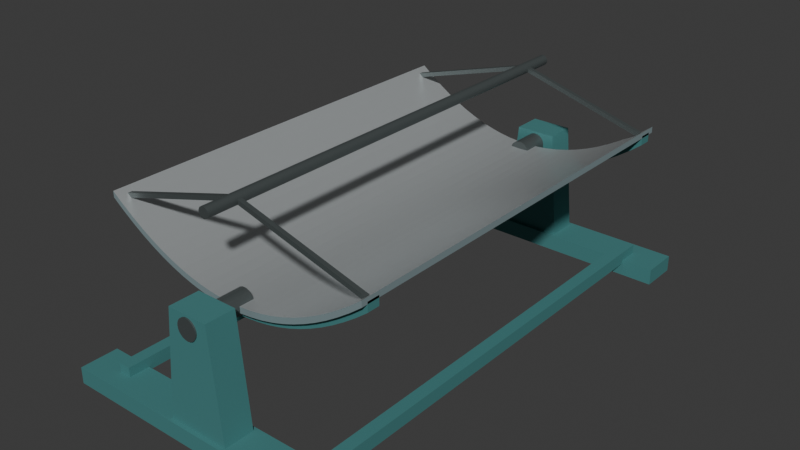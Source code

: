 # Source: source.blend  (saved by Blender 4.3.34; exported with 4.5.12 LTS)
import bpy
from mathutils import Matrix  # noqa: F401  (used for matrix-valued properties, if any)

bpy.ops.wm.read_factory_settings(use_empty=True)
scene = bpy.context.scene
scene.name = 'Scene'

# ---- collections
col_collection = bpy.data.collections.new('Collection'); scene.collection.children.link(col_collection)

# ---- materials (node trees are filled in below, after node groups)
mat_wholeinnertrough_mattesilver = bpy.data.materials.new('WholeInnerTrough_MatteSilver')
mat_wholeinnertrough_mattesilver.diffuse_color = (0.66, 0.7, 0.71, 1.0)
mat_wholeoutertrough_slatemetal = bpy.data.materials.new('WholeOuterTrough_SlateMetal')
mat_wholeoutertrough_slatemetal.diffuse_color = (0.29, 0.38, 0.4, 1.0)
mat_wholestandandribs_mutedteal = bpy.data.materials.new('WholeStandAndRibs_MutedTeal')
mat_wholestandandribs_mutedteal.diffuse_color = (0.07, 0.24, 0.24, 1.0)
mat_wholereceiverandstruts_darkalloy = bpy.data.materials.new('WholeReceiverAndStruts_DarkAlloy')
mat_wholereceiverandstruts_darkalloy.diffuse_color = (0.11, 0.13, 0.13, 1.0)

# ---- material node trees
mat_wholeinnertrough_mattesilver.use_nodes = True; mat_wholeinnertrough_mattesilver.node_tree.nodes.clear()
_N = mat_wholeinnertrough_mattesilver.node_tree.nodes; _L = mat_wholeinnertrough_mattesilver.node_tree.links
n0 = _N.new('ShaderNodeBsdfPrincipled'); n0.name = 'Principled BSDF'; n0.location = (10, 300)
n0.inputs[0].default_value = (0.66, 0.7, 0.71, 1.0)
n0.inputs[1].default_value = 0.62
n0.inputs[2].default_value = 0.36
n1 = _N.new('ShaderNodeOutputMaterial'); n1.name = 'Material Output'; n1.location = (300, 300)
_L.new(n0.outputs[0], n1.inputs[0])
n1.is_active_output = True
mat_wholeoutertrough_slatemetal.use_nodes = True; mat_wholeoutertrough_slatemetal.node_tree.nodes.clear()
_N = mat_wholeoutertrough_slatemetal.node_tree.nodes; _L = mat_wholeoutertrough_slatemetal.node_tree.links
n0 = _N.new('ShaderNodeBsdfPrincipled'); n0.name = 'Principled BSDF'; n0.location = (10, 300)
n0.inputs[0].default_value = (0.29, 0.38, 0.4, 1.0)
n0.inputs[1].default_value = 0.34
n0.inputs[2].default_value = 0.55
n1 = _N.new('ShaderNodeOutputMaterial'); n1.name = 'Material Output'; n1.location = (300, 300)
_L.new(n0.outputs[0], n1.inputs[0])
n1.is_active_output = True
mat_wholestandandribs_mutedteal.use_nodes = True; mat_wholestandandribs_mutedteal.node_tree.nodes.clear()
_N = mat_wholestandandribs_mutedteal.node_tree.nodes; _L = mat_wholestandandribs_mutedteal.node_tree.links
n0 = _N.new('ShaderNodeBsdfPrincipled'); n0.name = 'Principled BSDF'; n0.location = (10, 300)
n0.inputs[0].default_value = (0.07, 0.24, 0.24, 1.0)
n0.inputs[1].default_value = 0.15
n0.inputs[2].default_value = 0.68
n1 = _N.new('ShaderNodeOutputMaterial'); n1.name = 'Material Output'; n1.location = (300, 300)
_L.new(n0.outputs[0], n1.inputs[0])
n1.is_active_output = True
mat_wholereceiverandstruts_darkalloy.use_nodes = True; mat_wholereceiverandstruts_darkalloy.node_tree.nodes.clear()
_N = mat_wholereceiverandstruts_darkalloy.node_tree.nodes; _L = mat_wholereceiverandstruts_darkalloy.node_tree.links
n0 = _N.new('ShaderNodeBsdfPrincipled'); n0.name = 'Principled BSDF'; n0.location = (10, 300)
n0.inputs[0].default_value = (0.11, 0.13, 0.13, 1.0)
n0.inputs[1].default_value = 0.5
n0.inputs[2].default_value = 0.44
n1 = _N.new('ShaderNodeOutputMaterial'); n1.name = 'Material Output'; n1.location = (300, 300)
_L.new(n0.outputs[0], n1.inputs[0])
n1.is_active_output = True

# ---- world
world_world = bpy.data.worlds.new('World'); scene.world = world_world
world_world.use_nodes = True; world_world.node_tree.nodes.clear()
_N = world_world.node_tree.nodes; _L = world_world.node_tree.links
n0 = _N.new('ShaderNodeOutputWorld'); n0.name = 'World Output'; n0.location = (300, 300)
n1 = _N.new('ShaderNodeBackground'); n1.name = 'Background'; n1.location = (10, 300)
n1.inputs[0].default_value = (0.05088, 0.05088, 0.05088, 1.0)
_L.new(n1.outputs[0], n0.inputs[0])
n0.is_active_output = True
world_world.color = (0.05088, 0.05088, 0.05088)
world_world.sun_shadow_jitter_overblur = 0.0

# ---- meshes
me_wholesinglecurvatureopenreflectortrough = bpy.data.meshes.new('WholeSingleCurvatureOpenReflectorTrough')
me_wholesinglecurvatureopenreflectortrough.from_pydata([(-1.0, -1.5, 1.25), (-0.9167, -1.5, 1.186), (-0.9167, -1.5, 1.143), (-1.0, -1.5, 1.207), (-0.8333, -1.5, 1.128), (-0.8333, -1.5, 1.085), (-0.75, -1.5, 1.075), (-0.75, -1.5, 1.032), (-0.6667, -1.5, 1.028), (-0.6667, -1.5, 0.9848), (-0.5833, -1.5, 0.9861), (-0.5833, -1.5, 0.9431), (-0.5, -1.5, 0.95), (-0.5, -1.5, 0.907), (-0.4167, -1.5, 0.9194), (-0.4167, -1.5, 0.8764), (-0.3333, -1.5, 0.8944), (-0.3333, -1.5, 0.8514), (-0.25, -1.5, 0.875), (-0.25, -1.5, 0.832), (-0.1667, -1.5, 0.8611), (-0.1667, -1.5, 0.8181), (-0.08333, -1.5, 0.8528), (-0.08333, -1.5, 0.8098), (0.0, -1.5, 0.85), (0.0, -1.5, 0.807), (0.08333, -1.5, 0.8528), (0.08333, -1.5, 0.8098), (0.1667, -1.5, 0.8611), (0.1667, -1.5, 0.8181), (0.25, -1.5, 0.875), (0.25, -1.5, 0.832), (0.3333, -1.5, 0.8944), (0.3333, -1.5, 0.8514), (0.4167, -1.5, 0.9194), (0.4167, -1.5, 0.8764), (0.5, -1.5, 0.95), (0.5, -1.5, 0.907), (0.5833, -1.5, 0.9861), (0.5833, -1.5, 0.9431), (0.6667, -1.5, 1.028), (0.6667, -1.5, 0.9848), (0.75, -1.5, 1.075), (0.75, -1.5, 1.032), (0.8333, -1.5, 1.128), (0.8333, -1.5, 1.085), (0.9167, -1.5, 1.186), (0.9167, -1.5, 1.143), (1.0, -1.5, 1.25), (1.0, -1.5, 1.207), (-1.0, 1.5, 1.25), (-0.9167, 1.5, 1.186), (-0.9167, 1.5, 1.143), (-1.0, 1.5, 1.207), (-0.8333, 1.5, 1.128), (-0.8333, 1.5, 1.085), (-0.75, 1.5, 1.075), (-0.75, 1.5, 1.032), (-0.6667, 1.5, 1.028), (-0.6667, 1.5, 0.9848), (-0.5833, 1.5, 0.9861), (-0.5833, 1.5, 0.9431), (-0.5, 1.5, 0.95), (-0.5, 1.5, 0.907), (-0.4167, 1.5, 0.9194), (-0.4167, 1.5, 0.8764), (-0.3333, 1.5, 0.8944), (-0.3333, 1.5, 0.8514), (-0.25, 1.5, 0.875), (-0.25, 1.5, 0.832), (-0.1667, 1.5, 0.8611), (-0.1667, 1.5, 0.8181), (-0.08333, 1.5, 0.8528), (-0.08333, 1.5, 0.8098), (0.0, 1.5, 0.85), (0.0, 1.5, 0.807), (0.08333, 1.5, 0.8528), (0.08333, 1.5, 0.8098), (0.1667, 1.5, 0.8611), (0.1667, 1.5, 0.8181), (0.25, 1.5, 0.875), (0.25, 1.5, 0.832), (0.3333, 1.5, 0.8944), (0.3333, 1.5, 0.8514), (0.4167, 1.5, 0.9194), (0.4167, 1.5, 0.8764), (0.5, 1.5, 0.95), (0.5, 1.5, 0.907), (0.5833, 1.5, 0.9861), (0.5833, 1.5, 0.9431), (0.6667, 1.5, 1.028), (0.6667, 1.5, 0.9848), (0.75, 1.5, 1.075), (0.75, 1.5, 1.032), (0.8333, 1.5, 1.128), (0.8333, 1.5, 1.085), (0.9167, 1.5, 1.186), (0.9167, 1.5, 1.143), (1.0, 1.5, 1.25), (1.0, 1.5, 1.207)], [], [(2, 1, 0), (3, 2, 0), (5, 4, 1), (2, 5, 1), (7, 6, 4), (5, 7, 4), (9, 8, 6), (7, 9, 6), (11, 10, 8), (9, 11, 8), (13, 12, 10), (11, 13, 10), (15, 14, 12), (13, 15, 12), (17, 16, 14), (15, 17, 14), (19, 18, 16), (17, 19, 16), (21, 20, 18), (19, 21, 18), (23, 22, 20), (21, 23, 20), (25, 24, 22), (23, 25, 22), (27, 26, 24), (25, 27, 24), (29, 28, 26), (27, 29, 26), (31, 30, 28), (29, 31, 28), (33, 32, 30), (31, 33, 30), (35, 34, 32), (33, 35, 32), (37, 36, 34), (35, 37, 34), (39, 38, 36), (37, 39, 36), (41, 40, 38), (39, 41, 38), (43, 42, 40), (41, 43, 40), (45, 44, 42), (43, 45, 42), (47, 46, 44), (45, 47, 44), (49, 48, 46), (47, 49, 46), (50, 51, 52), (50, 52, 53), (51, 54, 55), (51, 55, 52), (54, 56, 57), (54, 57, 55), (56, 58, 59), (56, 59, 57), (58, 60, 61), (58, 61, 59), (60, 62, 63), (60, 63, 61), (62, 64, 65), (62, 65, 63), (64, 66, 67), (64, 67, 65), (66, 68, 69), (66, 69, 67), (68, 70, 71), (68, 71, 69), (70, 72, 73), (70, 73, 71), (72, 74, 75), (72, 75, 73), (74, 76, 77), (74, 77, 75), (76, 78, 79), (76, 79, 77), (78, 80, 81), (78, 81, 79), (80, 82, 83), (80, 83, 81), (82, 84, 85), (82, 85, 83), (84, 86, 87), (84, 87, 85), (86, 88, 89), (86, 89, 87), (88, 90, 91), (88, 91, 89), (90, 92, 93), (90, 93, 91), (92, 94, 95), (92, 95, 93), (94, 96, 97), (94, 97, 95), (96, 98, 99), (96, 99, 97), (0, 1, 51), (0, 51, 50), (52, 2, 3), (53, 52, 3), (1, 4, 54), (1, 54, 51), (55, 5, 2), (52, 55, 2), (4, 6, 56), (4, 56, 54), (57, 7, 5), (55, 57, 5), (6, 8, 58), (6, 58, 56), (59, 9, 7), (57, 59, 7), (8, 10, 60), (8, 60, 58), (61, 11, 9), (59, 61, 9), (10, 12, 62), (10, 62, 60), (63, 13, 11), (61, 63, 11), (12, 14, 64), (12, 64, 62), (65, 15, 13), (63, 65, 13), (14, 16, 66), (14, 66, 64), (67, 17, 15), (65, 67, 15), (16, 18, 68), (16, 68, 66), (69, 19, 17), (67, 69, 17), (18, 20, 70), (18, 70, 68), (71, 21, 19), (69, 71, 19), (20, 22, 72), (20, 72, 70), (73, 23, 21), (71, 73, 21), (22, 24, 74), (22, 74, 72), (75, 25, 23), (73, 75, 23), (24, 26, 76), (24, 76, 74), (77, 27, 25), (75, 77, 25), (26, 28, 78), (26, 78, 76), (79, 29, 27), (77, 79, 27), (28, 30, 80), (28, 80, 78), (81, 31, 29), (79, 81, 29), (30, 32, 82), (30, 82, 80), (83, 33, 31), (81, 83, 31), (32, 34, 84), (32, 84, 82), (85, 35, 33), (83, 85, 33), (34, 36, 86), (34, 86, 84), (87, 37, 35), (85, 87, 35), (36, 38, 88), (36, 88, 86), (89, 39, 37), (87, 89, 37), (38, 40, 90), (38, 90, 88), (91, 41, 39), (89, 91, 39), (40, 42, 92), (40, 92, 90), (93, 43, 41), (91, 93, 41), (42, 44, 94), (42, 94, 92), (95, 45, 43), (93, 95, 43), (44, 46, 96), (44, 96, 94), (97, 47, 45), (95, 97, 45), (46, 48, 98), (46, 98, 96), (99, 49, 47), (97, 99, 47), (53, 3, 0), (50, 53, 0), (48, 49, 99), (48, 99, 98)])
me_wholesinglecurvatureopenreflectortrough.polygons.foreach_set('material_index', [1, 1, 1, 1, 1, 1, 1, 1, 1, 1, 1, 1, 1, 1, 1, 1, 1, 1, 1, 1, 1, 1, 1, 1, 1, 1, 1, 1, 1, 1, 1, 1, 1, 1, 1, 1, 1, 1, 1, 1, 1, 1, 1, 1, 1, 1, 1, 1, 1, 1, 1, 1, 1, 1, 1, 1, 1, 1, 1, 1, 1, 1, 1, 1, 1, 1, 1, 1, 1, 1, 1, 1, 1, 1, 1, 1, 1, 1, 1, 1, 1, 1, 1, 1, 1, 1, 1, 1, 1, 1, 1, 1, 1, 1, 1, 1, 0, 0, 1, 1, 0, 0, 1, 1, 0, 0, 1, 1, 0, 0, 1, 1, 0, 0, 1, 1, 0, 0, 1, 1, 0, 0, 1, 1, 0, 0, 1, 1, 0, 0, 1, 1, 0, 0, 1, 1, 0, 0, 1, 1, 0, 0, 1, 1, 0, 0, 1, 1, 0, 0, 1, 1, 0, 0, 1, 1, 0, 0, 1, 1, 0, 0, 1, 1, 0, 0, 1, 1, 0, 0, 1, 1, 0, 0, 1, 1, 0, 0, 1, 1, 0, 0, 1, 1, 0, 0, 1, 1, 0, 0, 1, 1, 1, 1, 1, 1])
me_wholesinglecurvatureopenreflectortrough.materials.append(mat_wholeinnertrough_mattesilver)
me_wholesinglecurvatureopenreflectortrough.materials.append(mat_wholeoutertrough_slatemetal)
me_wholesinglecurvatureopenreflectortrough.materials.append(mat_wholestandandribs_mutedteal)
me_wholesinglecurvatureopenreflectortrough.materials.append(mat_wholereceiverandstruts_darkalloy)
me_wholesinglecurvatureopenreflectortrough.update()
me_nearwholecrossfoot = bpy.data.meshes.new('NearWholeCrossFoot')
me_nearwholecrossfoot.from_pydata([(-1.08, -1.57, 0.0), (-1.08, -1.85, 0.0), (1.08, -1.85, 0.0), (1.08, -1.57, 0.0), (-1.08, -1.57, 0.12), (-1.08, -1.85, 0.12), (1.08, -1.85, 0.12), (1.08, -1.57, 0.12)], [], [(2, 1, 0), (0, 3, 2), (4, 5, 6), (6, 7, 4), (1, 2, 6), (1, 6, 5), (2, 3, 7), (2, 7, 6), (3, 0, 4), (3, 4, 7), (0, 1, 5), (0, 5, 4)])
me_nearwholecrossfoot.polygons.foreach_set('material_index', [2, 2, 2, 2, 2, 2, 2, 2, 2, 2, 2, 2])
me_nearwholecrossfoot.materials.append(mat_wholeinnertrough_mattesilver)
me_nearwholecrossfoot.materials.append(mat_wholeoutertrough_slatemetal)
me_nearwholecrossfoot.materials.append(mat_wholestandandribs_mutedteal)
me_nearwholecrossfoot.materials.append(mat_wholereceiverandstruts_darkalloy)
me_nearwholecrossfoot.update()
me_nearwholetaperedendbearingpost = bpy.data.meshes.new('NearWholeTaperedEndBearingPost')
me_nearwholetaperedendbearingpost.from_pydata([(-0.15, -1.82, 0.92), (-0.23, -1.82, 0.09), (0.23, -1.82, 0.09), (0.15, -1.82, 0.92), (-0.15, -1.6, 0.92), (-0.23, -1.6, 0.09), (0.23, -1.6, 0.09), (0.15, -1.6, 0.92)], [], [(0, 1, 2), (2, 3, 0), (6, 5, 4), (4, 7, 6), (6, 2, 1), (5, 6, 1), (7, 3, 2), (6, 7, 2), (4, 0, 3), (7, 4, 3), (5, 1, 0), (4, 5, 0)])
me_nearwholetaperedendbearingpost.polygons.foreach_set('material_index', [2, 2, 2, 2, 2, 2, 2, 2, 2, 2, 2, 2])
me_nearwholetaperedendbearingpost.materials.append(mat_wholeinnertrough_mattesilver)
me_nearwholetaperedendbearingpost.materials.append(mat_wholeoutertrough_slatemetal)
me_nearwholetaperedendbearingpost.materials.append(mat_wholestandandribs_mutedteal)
me_nearwholetaperedendbearingpost.materials.append(mat_wholereceiverandstruts_darkalloy)
me_nearwholetaperedendbearingpost.update()
me_nearwholefixedendtrunnion = bpy.data.meshes.new('NearWholeFixedEndTrunnion')
me_nearwholefixedendtrunnion.from_pydata([(0.0, -1.39, 0.83), (-0.075, -1.39, 0.83), (-0.07244, -1.39, 0.8106), (-0.06495, -1.39, 0.7925), (-0.05303, -1.39, 0.777), (-0.0375, -1.39, 0.765), (-0.01941, -1.39, 0.7576), (0.0, -1.39, 0.755), (0.01941, -1.39, 0.7576), (0.0375, -1.39, 0.765), (0.05303, -1.39, 0.777), (0.06495, -1.39, 0.7925), (0.07244, -1.39, 0.8106), (0.075, -1.39, 0.83), (0.07244, -1.39, 0.8494), (0.06495, -1.39, 0.8675), (0.05303, -1.39, 0.883), (0.0375, -1.39, 0.895), (0.01941, -1.39, 0.9024), (0.0, -1.39, 0.905), (-0.01941, -1.39, 0.9024), (-0.0375, -1.39, 0.895), (-0.05303, -1.39, 0.883), (-0.06495, -1.39, 0.8675), (-0.07244, -1.39, 0.8494), (-0.07244, -1.83, 0.8106), (-0.075, -1.83, 0.83), (-0.06495, -1.83, 0.7925), (-0.05303, -1.83, 0.777), (-0.0375, -1.83, 0.765), (-0.01941, -1.83, 0.7576), (0.0, -1.83, 0.755), (0.01941, -1.83, 0.7576), (0.0375, -1.83, 0.765), (0.05303, -1.83, 0.777), (0.06495, -1.83, 0.7925), (0.07244, -1.83, 0.8106), (0.075, -1.83, 0.83), (0.07244, -1.83, 0.8494), (0.06495, -1.83, 0.8675), (0.05303, -1.83, 0.883), (0.0375, -1.83, 0.895), (0.01941, -1.83, 0.9024), (0.0, -1.83, 0.905), (-0.01941, -1.83, 0.9024), (-0.0375, -1.83, 0.895), (-0.05303, -1.83, 0.883), (-0.06495, -1.83, 0.8675), (-0.07244, -1.83, 0.8494), (0.0, -1.83, 0.83)], [], [(2, 1, 0), (3, 2, 0), (4, 3, 0), (5, 4, 0), (6, 5, 0), (7, 6, 0), (8, 7, 0), (9, 8, 0), (10, 9, 0), (11, 10, 0), (12, 11, 0), (13, 12, 0), (14, 13, 0), (15, 14, 0), (16, 15, 0), (17, 16, 0), (18, 17, 0), (19, 18, 0), (20, 19, 0), (21, 20, 0), (22, 21, 0), (23, 22, 0), (24, 23, 0), (1, 24, 0), (1, 2, 25), (1, 25, 26), (2, 3, 27), (2, 27, 25), (3, 4, 28), (3, 28, 27), (4, 5, 29), (4, 29, 28), (5, 6, 30), (5, 30, 29), (6, 7, 31), (6, 31, 30), (7, 8, 32), (7, 32, 31), (8, 9, 33), (8, 33, 32), (9, 10, 34), (9, 34, 33), (10, 11, 35), (10, 35, 34), (11, 12, 36), (11, 36, 35), (12, 13, 37), (12, 37, 36), (13, 14, 38), (13, 38, 37), (14, 15, 39), (14, 39, 38), (15, 16, 40), (15, 40, 39), (16, 17, 41), (16, 41, 40), (17, 18, 42), (17, 42, 41), (18, 19, 43), (18, 43, 42), (19, 20, 44), (19, 44, 43), (20, 21, 45), (20, 45, 44), (21, 22, 46), (21, 46, 45), (22, 23, 47), (22, 47, 46), (23, 24, 48), (23, 48, 47), (24, 1, 26), (24, 26, 48), (26, 25, 49), (25, 27, 49), (27, 28, 49), (28, 29, 49), (29, 30, 49), (30, 31, 49), (31, 32, 49), (32, 33, 49), (33, 34, 49), (34, 35, 49), (35, 36, 49), (36, 37, 49), (37, 38, 49), (38, 39, 49), (39, 40, 49), (40, 41, 49), (41, 42, 49), (42, 43, 49), (43, 44, 49), (44, 45, 49), (45, 46, 49), (46, 47, 49), (47, 48, 49), (48, 26, 49)])
me_nearwholefixedendtrunnion.polygons.foreach_set('material_index', [3, 3, 3, 3, 3, 3, 3, 3, 3, 3, 3, 3, 3, 3, 3, 3, 3, 3, 3, 3, 3, 3, 3, 3, 3, 3, 3, 3, 3, 3, 3, 3, 3, 3, 3, 3, 3, 3, 3, 3, 3, 3, 3, 3, 3, 3, 3, 3, 3, 3, 3, 3, 3, 3, 3, 3, 3, 3, 3, 3, 3, 3, 3, 3, 3, 3, 3, 3, 3, 3, 3, 3, 3, 3, 3, 3, 3, 3, 3, 3, 3, 3, 3, 3, 3, 3, 3, 3, 3, 3, 3, 3, 3, 3, 3, 3])
me_nearwholefixedendtrunnion.materials.append(mat_wholeinnertrough_mattesilver)
me_nearwholefixedendtrunnion.materials.append(mat_wholeoutertrough_slatemetal)
me_nearwholefixedendtrunnion.materials.append(mat_wholestandandribs_mutedteal)
me_nearwholefixedendtrunnion.materials.append(mat_wholereceiverandstruts_darkalloy)
me_nearwholefixedendtrunnion.update()
me_nearwholecurvedendreinforcement = bpy.data.meshes.new('NearWholeCurvedEndReinforcement')
me_nearwholecurvedendreinforcement.from_pydata([(-1.0, -1.455, 1.222), (-1.0, -1.455, 1.156), (-0.9167, -1.455, 1.092), (-0.8333, -1.455, 1.034), (-0.75, -1.455, 0.981), (-0.6667, -1.455, 0.9338), (-0.5833, -1.455, 0.8921), (-0.5, -1.455, 0.856), (-0.4167, -1.455, 0.8254), (-0.3333, -1.455, 0.8004), (-0.25, -1.455, 0.781), (-0.1667, -1.455, 0.7671), (-0.08333, -1.455, 0.7588), (0.0, -1.455, 0.756), (0.08333, -1.455, 0.7588), (0.1667, -1.455, 0.7671), (0.25, -1.455, 0.781), (0.3333, -1.455, 0.8004), (0.4167, -1.455, 0.8254), (0.5, -1.455, 0.856), (0.5833, -1.455, 0.8921), (0.6667, -1.455, 0.9338), (0.75, -1.455, 0.981), (0.8333, -1.455, 1.034), (0.9167, -1.455, 1.092), (1.0, -1.455, 1.156), (1.0, -1.455, 1.222), (0.9167, -1.455, 1.158), (0.8333, -1.455, 1.1), (0.75, -1.455, 1.047), (0.6667, -1.455, 0.9998), (0.5833, -1.455, 0.9581), (0.5, -1.455, 0.922), (0.4167, -1.455, 0.8914), (0.3333, -1.455, 0.8664), (0.25, -1.455, 0.847), (0.1667, -1.455, 0.8331), (0.08333, -1.455, 0.8248), (0.0, -1.455, 0.822), (-0.08333, -1.455, 0.8248), (-0.1667, -1.455, 0.8331), (-0.25, -1.455, 0.847), (-0.3333, -1.455, 0.8664), (-0.4167, -1.455, 0.8914), (-0.5, -1.455, 0.922), (-0.5833, -1.455, 0.9581), (-0.6667, -1.455, 0.9998), (-0.75, -1.455, 1.047), (-0.8333, -1.455, 1.1), (-0.9167, -1.455, 1.158), (-1.0, -1.365, 1.222), (-1.0, -1.365, 1.156), (-0.9167, -1.365, 1.092), (-0.8333, -1.365, 1.034), (-0.75, -1.365, 0.981), (-0.6667, -1.365, 0.9338), (-0.5833, -1.365, 0.8921), (-0.5, -1.365, 0.856), (-0.4167, -1.365, 0.8254), (-0.3333, -1.365, 0.8004), (-0.25, -1.365, 0.781), (-0.1667, -1.365, 0.7671), (-0.08333, -1.365, 0.7588), (0.0, -1.365, 0.756), (0.08333, -1.365, 0.7588), (0.1667, -1.365, 0.7671), (0.25, -1.365, 0.781), (0.3333, -1.365, 0.8004), (0.4167, -1.365, 0.8254), (0.5, -1.365, 0.856), (0.5833, -1.365, 0.8921), (0.6667, -1.365, 0.9338), (0.75, -1.365, 0.981), (0.8333, -1.365, 1.034), (0.9167, -1.365, 1.092), (1.0, -1.365, 1.156), (1.0, -1.365, 1.222), (0.9167, -1.365, 1.158), (0.8333, -1.365, 1.1), (0.75, -1.365, 1.047), (0.6667, -1.365, 0.9998), (0.5833, -1.365, 0.9581), (0.5, -1.365, 0.922), (0.4167, -1.365, 0.8914), (0.3333, -1.365, 0.8664), (0.25, -1.365, 0.847), (0.1667, -1.365, 0.8331), (0.08333, -1.365, 0.8248), (0.0, -1.365, 0.822), (-0.08333, -1.365, 0.8248), (-0.1667, -1.365, 0.8331), (-0.25, -1.365, 0.847), (-0.3333, -1.365, 0.8664), (-0.4167, -1.365, 0.8914), (-0.5, -1.365, 0.922), (-0.5833, -1.365, 0.9581), (-0.6667, -1.365, 0.9998), (-0.75, -1.365, 1.047), (-0.8333, -1.365, 1.1), (-0.9167, -1.365, 1.158)], [], [(0, 1, 2), (0, 2, 3), (0, 3, 4), (0, 4, 5), (0, 5, 6), (6, 7, 8), (6, 8, 9), (6, 9, 10), (6, 10, 11), (6, 11, 12), (6, 12, 13), (6, 13, 14), (6, 14, 15), (15, 16, 17), (15, 17, 18), (15, 18, 19), (15, 19, 20), (15, 20, 21), (15, 21, 22), (15, 22, 23), (15, 23, 24), (24, 25, 26), (24, 26, 27), (24, 27, 28), (24, 28, 29), (24, 29, 30), (24, 30, 31), (15, 24, 31), (15, 31, 32), (15, 32, 33), (15, 33, 34), (15, 34, 35), (15, 35, 36), (15, 36, 37), (15, 37, 38), (15, 38, 39), (15, 39, 40), (6, 15, 40), (6, 40, 41), (6, 41, 42), (6, 42, 43), (6, 43, 44), (6, 44, 45), (6, 45, 46), (6, 46, 47), (6, 47, 48), (6, 48, 49), (6, 49, 0), (52, 51, 50), (53, 52, 50), (54, 53, 50), (55, 54, 50), (56, 55, 50), (58, 57, 56), (59, 58, 56), (60, 59, 56), (61, 60, 56), (62, 61, 56), (63, 62, 56), (64, 63, 56), (65, 64, 56), (67, 66, 65), (68, 67, 65), (69, 68, 65), (70, 69, 65), (71, 70, 65), (72, 71, 65), (73, 72, 65), (74, 73, 65), (76, 75, 74), (77, 76, 74), (78, 77, 74), (79, 78, 74), (80, 79, 74), (81, 80, 74), (81, 74, 65), (82, 81, 65), (83, 82, 65), (84, 83, 65), (85, 84, 65), (86, 85, 65), (87, 86, 65), (88, 87, 65), (89, 88, 65), (90, 89, 65), (90, 65, 56), (91, 90, 56), (92, 91, 56), (93, 92, 56), (94, 93, 56), (95, 94, 56), (96, 95, 56), (97, 96, 56), (98, 97, 56), (99, 98, 56), (50, 99, 56), (0, 49, 99), (0, 99, 50), (49, 48, 98), (49, 98, 99), (48, 47, 97), (48, 97, 98), (47, 46, 96), (47, 96, 97), (46, 45, 95), (46, 95, 96), (45, 44, 94), (45, 94, 95), (44, 43, 93), (44, 93, 94), (43, 42, 92), (43, 92, 93), (42, 41, 91), (42, 91, 92), (41, 40, 90), (41, 90, 91), (40, 39, 89), (40, 89, 90), (39, 38, 88), (39, 88, 89), (38, 37, 87), (38, 87, 88), (37, 36, 86), (37, 86, 87), (36, 35, 85), (36, 85, 86), (35, 34, 84), (35, 84, 85), (34, 33, 83), (34, 83, 84), (33, 32, 82), (33, 82, 83), (32, 31, 81), (32, 81, 82), (31, 30, 80), (31, 80, 81), (30, 29, 79), (30, 79, 80), (29, 28, 78), (29, 78, 79), (28, 27, 77), (28, 77, 78), (27, 26, 76), (27, 76, 77), (26, 25, 75), (26, 75, 76), (25, 24, 74), (25, 74, 75), (24, 23, 73), (24, 73, 74), (23, 22, 72), (23, 72, 73), (22, 21, 71), (22, 71, 72), (21, 20, 70), (21, 70, 71), (20, 19, 69), (20, 69, 70), (19, 18, 68), (19, 68, 69), (18, 17, 67), (18, 67, 68), (17, 16, 66), (17, 66, 67), (16, 15, 65), (16, 65, 66), (15, 14, 64), (15, 64, 65), (14, 13, 63), (14, 63, 64), (13, 12, 62), (13, 62, 63), (12, 11, 61), (12, 61, 62), (11, 10, 60), (11, 60, 61), (10, 9, 59), (10, 59, 60), (9, 8, 58), (9, 58, 59), (8, 7, 57), (8, 57, 58), (7, 6, 56), (7, 56, 57), (6, 5, 55), (6, 55, 56), (5, 4, 54), (5, 54, 55), (4, 3, 53), (4, 53, 54), (3, 2, 52), (3, 52, 53), (2, 1, 51), (2, 51, 52), (1, 0, 50), (1, 50, 51)])
me_nearwholecurvedendreinforcement.polygons.foreach_set('material_index', [2, 2, 2, 2, 2, 2, 2, 2, 2, 2, 2, 2, 2, 2, 2, 2, 2, 2, 2, 2, 2, 2, 2, 2, 2, 2, 2, 2, 2, 2, 2, 2, 2, 2, 2, 2, 2, 2, 2, 2, 2, 2, 2, 2, 2, 2, 2, 2, 2, 2, 2, 2, 2, 2, 2, 2, 2, 2, 2, 2, 2, 2, 2, 2, 2, 2, 2, 2, 2, 2, 2, 2, 2, 2, 2, 2, 2, 2, 2, 2, 2, 2, 2, 2, 2, 2, 2, 2, 2, 2, 2, 2, 2, 2, 2, 2, 2, 2, 2, 2, 2, 2, 2, 2, 2, 2, 2, 2, 2, 2, 2, 2, 2, 2, 2, 2, 2, 2, 2, 2, 2, 2, 2, 2, 2, 2, 2, 2, 2, 2, 2, 2, 2, 2, 2, 2, 2, 2, 2, 2, 2, 2, 2, 2, 2, 2, 2, 2, 2, 2, 2, 2, 2, 2, 2, 2, 2, 2, 2, 2, 2, 2, 2, 2, 2, 2, 2, 2, 2, 2, 2, 2, 2, 2, 2, 2, 2, 2, 2, 2, 2, 2, 2, 2, 2, 2, 2, 2, 2, 2, 2, 2, 2, 2, 2, 2])
me_nearwholecurvedendreinforcement.materials.append(mat_wholeinnertrough_mattesilver)
me_nearwholecurvedendreinforcement.materials.append(mat_wholeoutertrough_slatemetal)
me_nearwholecurvedendreinforcement.materials.append(mat_wholestandandribs_mutedteal)
me_nearwholecurvedendreinforcement.materials.append(mat_wholereceiverandstruts_darkalloy)
me_nearwholecurvedendreinforcement.update()
me_nearleftwholereceiversupport = bpy.data.meshes.new('NearLeftWholeReceiverSupport')
me_nearleftwholereceiversupport.from_pydata([(-0.9594, -1.394, 1.223), (-0.9594, -1.426, 1.223), (-0.9506, -1.426, 1.193), (-0.9506, -1.394, 1.193), (-0.01937, -1.394, 1.49), (-0.01937, -1.426, 1.49), (-0.01063, -1.426, 1.46), (-0.01063, -1.394, 1.46)], [], [(2, 1, 0), (3, 2, 0), (4, 5, 6), (4, 6, 7), (0, 1, 5), (0, 5, 4), (1, 2, 6), (1, 6, 5), (2, 3, 7), (2, 7, 6), (3, 0, 4), (3, 4, 7)])
me_nearleftwholereceiversupport.polygons.foreach_set('material_index', [3, 3, 3, 3, 3, 3, 3, 3, 3, 3, 3, 3])
me_nearleftwholereceiversupport.materials.append(mat_wholeinnertrough_mattesilver)
me_nearleftwholereceiversupport.materials.append(mat_wholeoutertrough_slatemetal)
me_nearleftwholereceiversupport.materials.append(mat_wholestandandribs_mutedteal)
me_nearleftwholereceiversupport.materials.append(mat_wholereceiverandstruts_darkalloy)
me_nearleftwholereceiversupport.update()
me_nearrightwholereceiversupport = bpy.data.meshes.new('NearRightWholeReceiverSupport')
me_nearrightwholereceiversupport.from_pydata([(0.9594, -1.426, 1.223), (0.9594, -1.394, 1.223), (0.9506, -1.394, 1.193), (0.9506, -1.426, 1.193), (0.01937, -1.426, 1.49), (0.01937, -1.394, 1.49), (0.01063, -1.394, 1.46), (0.01063, -1.426, 1.46)], [], [(2, 1, 0), (3, 2, 0), (4, 5, 6), (4, 6, 7), (0, 1, 5), (0, 5, 4), (1, 2, 6), (1, 6, 5), (2, 3, 7), (2, 7, 6), (3, 0, 4), (3, 4, 7)])
me_nearrightwholereceiversupport.polygons.foreach_set('material_index', [3, 3, 3, 3, 3, 3, 3, 3, 3, 3, 3, 3])
me_nearrightwholereceiversupport.materials.append(mat_wholeinnertrough_mattesilver)
me_nearrightwholereceiversupport.materials.append(mat_wholeoutertrough_slatemetal)
me_nearrightwholereceiversupport.materials.append(mat_wholestandandribs_mutedteal)
me_nearrightwholereceiversupport.materials.append(mat_wholereceiverandstruts_darkalloy)
me_nearrightwholereceiversupport.update()
me_farwholecrossfoot = bpy.data.meshes.new('FarWholeCrossFoot')
me_farwholecrossfoot.from_pydata([(-1.08, 1.85, 0.0), (-1.08, 1.57, 0.0), (1.08, 1.57, 0.0), (1.08, 1.85, 0.0), (-1.08, 1.85, 0.12), (-1.08, 1.57, 0.12), (1.08, 1.57, 0.12), (1.08, 1.85, 0.12)], [], [(2, 1, 0), (0, 3, 2), (4, 5, 6), (6, 7, 4), (1, 2, 6), (1, 6, 5), (2, 3, 7), (2, 7, 6), (3, 0, 4), (3, 4, 7), (0, 1, 5), (0, 5, 4)])
me_farwholecrossfoot.polygons.foreach_set('material_index', [2, 2, 2, 2, 2, 2, 2, 2, 2, 2, 2, 2])
me_farwholecrossfoot.materials.append(mat_wholeinnertrough_mattesilver)
me_farwholecrossfoot.materials.append(mat_wholeoutertrough_slatemetal)
me_farwholecrossfoot.materials.append(mat_wholestandandribs_mutedteal)
me_farwholecrossfoot.materials.append(mat_wholereceiverandstruts_darkalloy)
me_farwholecrossfoot.update()
me_farwholetaperedendbearingpost = bpy.data.meshes.new('FarWholeTaperedEndBearingPost')
me_farwholetaperedendbearingpost.from_pydata([(-0.15, 1.6, 0.92), (-0.23, 1.6, 0.09), (0.23, 1.6, 0.09), (0.15, 1.6, 0.92), (-0.15, 1.82, 0.92), (-0.23, 1.82, 0.09), (0.23, 1.82, 0.09), (0.15, 1.82, 0.92)], [], [(0, 1, 2), (2, 3, 0), (6, 5, 4), (4, 7, 6), (6, 2, 1), (5, 6, 1), (7, 3, 2), (6, 7, 2), (4, 0, 3), (7, 4, 3), (5, 1, 0), (4, 5, 0)])
me_farwholetaperedendbearingpost.polygons.foreach_set('material_index', [2, 2, 2, 2, 2, 2, 2, 2, 2, 2, 2, 2])
me_farwholetaperedendbearingpost.materials.append(mat_wholeinnertrough_mattesilver)
me_farwholetaperedendbearingpost.materials.append(mat_wholeoutertrough_slatemetal)
me_farwholetaperedendbearingpost.materials.append(mat_wholestandandribs_mutedteal)
me_farwholetaperedendbearingpost.materials.append(mat_wholereceiverandstruts_darkalloy)
me_farwholetaperedendbearingpost.update()
me_farwholefixedendtrunnion = bpy.data.meshes.new('FarWholeFixedEndTrunnion')
me_farwholefixedendtrunnion.from_pydata([(0.0, 1.39, 0.83), (0.075, 1.39, 0.83), (0.07244, 1.39, 0.8106), (0.06495, 1.39, 0.7925), (0.05303, 1.39, 0.777), (0.0375, 1.39, 0.765), (0.01941, 1.39, 0.7576), (0.0, 1.39, 0.755), (-0.01941, 1.39, 0.7576), (-0.0375, 1.39, 0.765), (-0.05303, 1.39, 0.777), (-0.06495, 1.39, 0.7925), (-0.07244, 1.39, 0.8106), (-0.075, 1.39, 0.83), (-0.07244, 1.39, 0.8494), (-0.06495, 1.39, 0.8675), (-0.05303, 1.39, 0.883), (-0.0375, 1.39, 0.895), (-0.01941, 1.39, 0.9024), (0.0, 1.39, 0.905), (0.01941, 1.39, 0.9024), (0.0375, 1.39, 0.895), (0.05303, 1.39, 0.883), (0.06495, 1.39, 0.8675), (0.07244, 1.39, 0.8494), (0.07244, 1.83, 0.8106), (0.075, 1.83, 0.83), (0.06495, 1.83, 0.7925), (0.05303, 1.83, 0.777), (0.0375, 1.83, 0.765), (0.01941, 1.83, 0.7576), (0.0, 1.83, 0.755), (-0.01941, 1.83, 0.7576), (-0.0375, 1.83, 0.765), (-0.05303, 1.83, 0.777), (-0.06495, 1.83, 0.7925), (-0.07244, 1.83, 0.8106), (-0.075, 1.83, 0.83), (-0.07244, 1.83, 0.8494), (-0.06495, 1.83, 0.8675), (-0.05303, 1.83, 0.883), (-0.0375, 1.83, 0.895), (-0.01941, 1.83, 0.9024), (0.0, 1.83, 0.905), (0.01941, 1.83, 0.9024), (0.0375, 1.83, 0.895), (0.05303, 1.83, 0.883), (0.06495, 1.83, 0.8675), (0.07244, 1.83, 0.8494), (0.0, 1.83, 0.83)], [], [(2, 1, 0), (3, 2, 0), (4, 3, 0), (5, 4, 0), (6, 5, 0), (7, 6, 0), (8, 7, 0), (9, 8, 0), (10, 9, 0), (11, 10, 0), (12, 11, 0), (13, 12, 0), (14, 13, 0), (15, 14, 0), (16, 15, 0), (17, 16, 0), (18, 17, 0), (19, 18, 0), (20, 19, 0), (21, 20, 0), (22, 21, 0), (23, 22, 0), (24, 23, 0), (1, 24, 0), (1, 2, 25), (1, 25, 26), (2, 3, 27), (2, 27, 25), (3, 4, 28), (3, 28, 27), (4, 5, 29), (4, 29, 28), (5, 6, 30), (5, 30, 29), (6, 7, 31), (6, 31, 30), (7, 8, 32), (7, 32, 31), (8, 9, 33), (8, 33, 32), (9, 10, 34), (9, 34, 33), (10, 11, 35), (10, 35, 34), (11, 12, 36), (11, 36, 35), (12, 13, 37), (12, 37, 36), (13, 14, 38), (13, 38, 37), (14, 15, 39), (14, 39, 38), (15, 16, 40), (15, 40, 39), (16, 17, 41), (16, 41, 40), (17, 18, 42), (17, 42, 41), (18, 19, 43), (18, 43, 42), (19, 20, 44), (19, 44, 43), (20, 21, 45), (20, 45, 44), (21, 22, 46), (21, 46, 45), (22, 23, 47), (22, 47, 46), (23, 24, 48), (23, 48, 47), (24, 1, 26), (24, 26, 48), (26, 25, 49), (25, 27, 49), (27, 28, 49), (28, 29, 49), (29, 30, 49), (30, 31, 49), (31, 32, 49), (32, 33, 49), (33, 34, 49), (34, 35, 49), (35, 36, 49), (36, 37, 49), (37, 38, 49), (38, 39, 49), (39, 40, 49), (40, 41, 49), (41, 42, 49), (42, 43, 49), (43, 44, 49), (44, 45, 49), (45, 46, 49), (46, 47, 49), (47, 48, 49), (48, 26, 49)])
me_farwholefixedendtrunnion.polygons.foreach_set('material_index', [3, 3, 3, 3, 3, 3, 3, 3, 3, 3, 3, 3, 3, 3, 3, 3, 3, 3, 3, 3, 3, 3, 3, 3, 3, 3, 3, 3, 3, 3, 3, 3, 3, 3, 3, 3, 3, 3, 3, 3, 3, 3, 3, 3, 3, 3, 3, 3, 3, 3, 3, 3, 3, 3, 3, 3, 3, 3, 3, 3, 3, 3, 3, 3, 3, 3, 3, 3, 3, 3, 3, 3, 3, 3, 3, 3, 3, 3, 3, 3, 3, 3, 3, 3, 3, 3, 3, 3, 3, 3, 3, 3, 3, 3, 3, 3])
me_farwholefixedendtrunnion.materials.append(mat_wholeinnertrough_mattesilver)
me_farwholefixedendtrunnion.materials.append(mat_wholeoutertrough_slatemetal)
me_farwholefixedendtrunnion.materials.append(mat_wholestandandribs_mutedteal)
me_farwholefixedendtrunnion.materials.append(mat_wholereceiverandstruts_darkalloy)
me_farwholefixedendtrunnion.update()
me_farwholecurvedendreinforcement = bpy.data.meshes.new('FarWholeCurvedEndReinforcement')
me_farwholecurvedendreinforcement.from_pydata([(-1.0, 1.365, 1.222), (-1.0, 1.365, 1.156), (-0.9167, 1.365, 1.092), (-0.8333, 1.365, 1.034), (-0.75, 1.365, 0.981), (-0.6667, 1.365, 0.9338), (-0.5833, 1.365, 0.8921), (-0.5, 1.365, 0.856), (-0.4167, 1.365, 0.8254), (-0.3333, 1.365, 0.8004), (-0.25, 1.365, 0.781), (-0.1667, 1.365, 0.7671), (-0.08333, 1.365, 0.7588), (0.0, 1.365, 0.756), (0.08333, 1.365, 0.7588), (0.1667, 1.365, 0.7671), (0.25, 1.365, 0.781), (0.3333, 1.365, 0.8004), (0.4167, 1.365, 0.8254), (0.5, 1.365, 0.856), (0.5833, 1.365, 0.8921), (0.6667, 1.365, 0.9338), (0.75, 1.365, 0.981), (0.8333, 1.365, 1.034), (0.9167, 1.365, 1.092), (1.0, 1.365, 1.156), (1.0, 1.365, 1.222), (0.9167, 1.365, 1.158), (0.8333, 1.365, 1.1), (0.75, 1.365, 1.047), (0.6667, 1.365, 0.9998), (0.5833, 1.365, 0.9581), (0.5, 1.365, 0.922), (0.4167, 1.365, 0.8914), (0.3333, 1.365, 0.8664), (0.25, 1.365, 0.847), (0.1667, 1.365, 0.8331), (0.08333, 1.365, 0.8248), (0.0, 1.365, 0.822), (-0.08333, 1.365, 0.8248), (-0.1667, 1.365, 0.8331), (-0.25, 1.365, 0.847), (-0.3333, 1.365, 0.8664), (-0.4167, 1.365, 0.8914), (-0.5, 1.365, 0.922), (-0.5833, 1.365, 0.9581), (-0.6667, 1.365, 0.9998), (-0.75, 1.365, 1.047), (-0.8333, 1.365, 1.1), (-0.9167, 1.365, 1.158), (-1.0, 1.455, 1.222), (-1.0, 1.455, 1.156), (-0.9167, 1.455, 1.092), (-0.8333, 1.455, 1.034), (-0.75, 1.455, 0.981), (-0.6667, 1.455, 0.9338), (-0.5833, 1.455, 0.8921), (-0.5, 1.455, 0.856), (-0.4167, 1.455, 0.8254), (-0.3333, 1.455, 0.8004), (-0.25, 1.455, 0.781), (-0.1667, 1.455, 0.7671), (-0.08333, 1.455, 0.7588), (0.0, 1.455, 0.756), (0.08333, 1.455, 0.7588), (0.1667, 1.455, 0.7671), (0.25, 1.455, 0.781), (0.3333, 1.455, 0.8004), (0.4167, 1.455, 0.8254), (0.5, 1.455, 0.856), (0.5833, 1.455, 0.8921), (0.6667, 1.455, 0.9338), (0.75, 1.455, 0.981), (0.8333, 1.455, 1.034), (0.9167, 1.455, 1.092), (1.0, 1.455, 1.156), (1.0, 1.455, 1.222), (0.9167, 1.455, 1.158), (0.8333, 1.455, 1.1), (0.75, 1.455, 1.047), (0.6667, 1.455, 0.9998), (0.5833, 1.455, 0.9581), (0.5, 1.455, 0.922), (0.4167, 1.455, 0.8914), (0.3333, 1.455, 0.8664), (0.25, 1.455, 0.847), (0.1667, 1.455, 0.8331), (0.08333, 1.455, 0.8248), (0.0, 1.455, 0.822), (-0.08333, 1.455, 0.8248), (-0.1667, 1.455, 0.8331), (-0.25, 1.455, 0.847), (-0.3333, 1.455, 0.8664), (-0.4167, 1.455, 0.8914), (-0.5, 1.455, 0.922), (-0.5833, 1.455, 0.9581), (-0.6667, 1.455, 0.9998), (-0.75, 1.455, 1.047), (-0.8333, 1.455, 1.1), (-0.9167, 1.455, 1.158)], [], [(0, 1, 2), (0, 2, 3), (0, 3, 4), (0, 4, 5), (0, 5, 6), (6, 7, 8), (6, 8, 9), (6, 9, 10), (6, 10, 11), (6, 11, 12), (6, 12, 13), (6, 13, 14), (6, 14, 15), (15, 16, 17), (15, 17, 18), (15, 18, 19), (15, 19, 20), (15, 20, 21), (15, 21, 22), (15, 22, 23), (15, 23, 24), (24, 25, 26), (24, 26, 27), (24, 27, 28), (24, 28, 29), (24, 29, 30), (24, 30, 31), (15, 24, 31), (15, 31, 32), (15, 32, 33), (15, 33, 34), (15, 34, 35), (15, 35, 36), (15, 36, 37), (15, 37, 38), (15, 38, 39), (15, 39, 40), (6, 15, 40), (6, 40, 41), (6, 41, 42), (6, 42, 43), (6, 43, 44), (6, 44, 45), (6, 45, 46), (6, 46, 47), (6, 47, 48), (6, 48, 49), (6, 49, 0), (52, 51, 50), (53, 52, 50), (54, 53, 50), (55, 54, 50), (56, 55, 50), (58, 57, 56), (59, 58, 56), (60, 59, 56), (61, 60, 56), (62, 61, 56), (63, 62, 56), (64, 63, 56), (65, 64, 56), (67, 66, 65), (68, 67, 65), (69, 68, 65), (70, 69, 65), (71, 70, 65), (72, 71, 65), (73, 72, 65), (74, 73, 65), (76, 75, 74), (77, 76, 74), (78, 77, 74), (79, 78, 74), (80, 79, 74), (81, 80, 74), (81, 74, 65), (82, 81, 65), (83, 82, 65), (84, 83, 65), (85, 84, 65), (86, 85, 65), (87, 86, 65), (88, 87, 65), (89, 88, 65), (90, 89, 65), (90, 65, 56), (91, 90, 56), (92, 91, 56), (93, 92, 56), (94, 93, 56), (95, 94, 56), (96, 95, 56), (97, 96, 56), (98, 97, 56), (99, 98, 56), (50, 99, 56), (0, 49, 99), (0, 99, 50), (49, 48, 98), (49, 98, 99), (48, 47, 97), (48, 97, 98), (47, 46, 96), (47, 96, 97), (46, 45, 95), (46, 95, 96), (45, 44, 94), (45, 94, 95), (44, 43, 93), (44, 93, 94), (43, 42, 92), (43, 92, 93), (42, 41, 91), (42, 91, 92), (41, 40, 90), (41, 90, 91), (40, 39, 89), (40, 89, 90), (39, 38, 88), (39, 88, 89), (38, 37, 87), (38, 87, 88), (37, 36, 86), (37, 86, 87), (36, 35, 85), (36, 85, 86), (35, 34, 84), (35, 84, 85), (34, 33, 83), (34, 83, 84), (33, 32, 82), (33, 82, 83), (32, 31, 81), (32, 81, 82), (31, 30, 80), (31, 80, 81), (30, 29, 79), (30, 79, 80), (29, 28, 78), (29, 78, 79), (28, 27, 77), (28, 77, 78), (27, 26, 76), (27, 76, 77), (26, 25, 75), (26, 75, 76), (25, 24, 74), (25, 74, 75), (24, 23, 73), (24, 73, 74), (23, 22, 72), (23, 72, 73), (22, 21, 71), (22, 71, 72), (21, 20, 70), (21, 70, 71), (20, 19, 69), (20, 69, 70), (19, 18, 68), (19, 68, 69), (18, 17, 67), (18, 67, 68), (17, 16, 66), (17, 66, 67), (16, 15, 65), (16, 65, 66), (15, 14, 64), (15, 64, 65), (14, 13, 63), (14, 63, 64), (13, 12, 62), (13, 62, 63), (12, 11, 61), (12, 61, 62), (11, 10, 60), (11, 60, 61), (10, 9, 59), (10, 59, 60), (9, 8, 58), (9, 58, 59), (8, 7, 57), (8, 57, 58), (7, 6, 56), (7, 56, 57), (6, 5, 55), (6, 55, 56), (5, 4, 54), (5, 54, 55), (4, 3, 53), (4, 53, 54), (3, 2, 52), (3, 52, 53), (2, 1, 51), (2, 51, 52), (1, 0, 50), (1, 50, 51)])
me_farwholecurvedendreinforcement.polygons.foreach_set('material_index', [2, 2, 2, 2, 2, 2, 2, 2, 2, 2, 2, 2, 2, 2, 2, 2, 2, 2, 2, 2, 2, 2, 2, 2, 2, 2, 2, 2, 2, 2, 2, 2, 2, 2, 2, 2, 2, 2, 2, 2, 2, 2, 2, 2, 2, 2, 2, 2, 2, 2, 2, 2, 2, 2, 2, 2, 2, 2, 2, 2, 2, 2, 2, 2, 2, 2, 2, 2, 2, 2, 2, 2, 2, 2, 2, 2, 2, 2, 2, 2, 2, 2, 2, 2, 2, 2, 2, 2, 2, 2, 2, 2, 2, 2, 2, 2, 2, 2, 2, 2, 2, 2, 2, 2, 2, 2, 2, 2, 2, 2, 2, 2, 2, 2, 2, 2, 2, 2, 2, 2, 2, 2, 2, 2, 2, 2, 2, 2, 2, 2, 2, 2, 2, 2, 2, 2, 2, 2, 2, 2, 2, 2, 2, 2, 2, 2, 2, 2, 2, 2, 2, 2, 2, 2, 2, 2, 2, 2, 2, 2, 2, 2, 2, 2, 2, 2, 2, 2, 2, 2, 2, 2, 2, 2, 2, 2, 2, 2, 2, 2, 2, 2, 2, 2, 2, 2, 2, 2, 2, 2, 2, 2, 2, 2, 2, 2])
me_farwholecurvedendreinforcement.materials.append(mat_wholeinnertrough_mattesilver)
me_farwholecurvedendreinforcement.materials.append(mat_wholeoutertrough_slatemetal)
me_farwholecurvedendreinforcement.materials.append(mat_wholestandandribs_mutedteal)
me_farwholecurvedendreinforcement.materials.append(mat_wholereceiverandstruts_darkalloy)
me_farwholecurvedendreinforcement.update()
me_farleftwholereceiversupport = bpy.data.meshes.new('FarLeftWholeReceiverSupport')
me_farleftwholereceiversupport.from_pydata([(-0.9594, 1.426, 1.223), (-0.9594, 1.394, 1.223), (-0.9506, 1.394, 1.193), (-0.9506, 1.426, 1.193), (-0.01937, 1.426, 1.49), (-0.01937, 1.394, 1.49), (-0.01063, 1.394, 1.46), (-0.01063, 1.426, 1.46)], [], [(2, 1, 0), (3, 2, 0), (4, 5, 6), (4, 6, 7), (0, 1, 5), (0, 5, 4), (1, 2, 6), (1, 6, 5), (2, 3, 7), (2, 7, 6), (3, 0, 4), (3, 4, 7)])
me_farleftwholereceiversupport.polygons.foreach_set('material_index', [3, 3, 3, 3, 3, 3, 3, 3, 3, 3, 3, 3])
me_farleftwholereceiversupport.materials.append(mat_wholeinnertrough_mattesilver)
me_farleftwholereceiversupport.materials.append(mat_wholeoutertrough_slatemetal)
me_farleftwholereceiversupport.materials.append(mat_wholestandandribs_mutedteal)
me_farleftwholereceiversupport.materials.append(mat_wholereceiverandstruts_darkalloy)
me_farleftwholereceiversupport.update()
me_farrightwholereceiversupport = bpy.data.meshes.new('FarRightWholeReceiverSupport')
me_farrightwholereceiversupport.from_pydata([(0.9594, 1.394, 1.223), (0.9594, 1.426, 1.223), (0.9506, 1.426, 1.193), (0.9506, 1.394, 1.193), (0.01937, 1.394, 1.49), (0.01937, 1.426, 1.49), (0.01063, 1.426, 1.46), (0.01063, 1.394, 1.46)], [], [(2, 1, 0), (3, 2, 0), (4, 5, 6), (4, 6, 7), (0, 1, 5), (0, 5, 4), (1, 2, 6), (1, 6, 5), (2, 3, 7), (2, 7, 6), (3, 0, 4), (3, 4, 7)])
me_farrightwholereceiversupport.polygons.foreach_set('material_index', [3, 3, 3, 3, 3, 3, 3, 3, 3, 3, 3, 3])
me_farrightwholereceiversupport.materials.append(mat_wholeinnertrough_mattesilver)
me_farrightwholereceiversupport.materials.append(mat_wholeoutertrough_slatemetal)
me_farrightwholereceiversupport.materials.append(mat_wholestandandribs_mutedteal)
me_farrightwholereceiversupport.materials.append(mat_wholereceiverandstruts_darkalloy)
me_farrightwholereceiversupport.update()
me_wholelongitudinalreceiverstyletube = bpy.data.meshes.new('WholeLongitudinalReceiverStyleTube')
me_wholelongitudinalreceiverstyletube.from_pydata([(0.0, -1.64, 1.475), (0.038, -1.64, 1.475), (0.03671, -1.64, 1.485), (0.03291, -1.64, 1.494), (0.02687, -1.64, 1.502), (0.019, -1.64, 1.508), (0.009835, -1.64, 1.512), (0.0, -1.64, 1.513), (-0.009835, -1.64, 1.512), (-0.019, -1.64, 1.508), (-0.02687, -1.64, 1.502), (-0.03291, -1.64, 1.494), (-0.03671, -1.64, 1.485), (-0.038, -1.64, 1.475), (-0.03671, -1.64, 1.465), (-0.03291, -1.64, 1.456), (-0.02687, -1.64, 1.448), (-0.019, -1.64, 1.442), (-0.009835, -1.64, 1.438), (0.0, -1.64, 1.437), (0.009835, -1.64, 1.438), (0.019, -1.64, 1.442), (0.02687, -1.64, 1.448), (0.03291, -1.64, 1.456), (0.03671, -1.64, 1.465), (0.03671, 1.64, 1.485), (0.038, 1.64, 1.475), (0.03291, 1.64, 1.494), (0.02687, 1.64, 1.502), (0.019, 1.64, 1.508), (0.009835, 1.64, 1.512), (0.0, 1.64, 1.513), (-0.009835, 1.64, 1.512), (-0.019, 1.64, 1.508), (-0.02687, 1.64, 1.502), (-0.03291, 1.64, 1.494), (-0.03671, 1.64, 1.485), (-0.038, 1.64, 1.475), (-0.03671, 1.64, 1.465), (-0.03291, 1.64, 1.456), (-0.02687, 1.64, 1.448), (-0.019, 1.64, 1.442), (-0.009835, 1.64, 1.438), (0.0, 1.64, 1.437), (0.009835, 1.64, 1.438), (0.019, 1.64, 1.442), (0.02687, 1.64, 1.448), (0.03291, 1.64, 1.456), (0.03671, 1.64, 1.465), (0.0, 1.64, 1.475)], [], [(0, 1, 2), (0, 2, 3), (0, 3, 4), (0, 4, 5), (0, 5, 6), (0, 6, 7), (0, 7, 8), (0, 8, 9), (0, 9, 10), (0, 10, 11), (0, 11, 12), (0, 12, 13), (0, 13, 14), (0, 14, 15), (0, 15, 16), (0, 16, 17), (0, 17, 18), (0, 18, 19), (0, 19, 20), (0, 20, 21), (0, 21, 22), (0, 22, 23), (0, 23, 24), (0, 24, 1), (25, 2, 1), (26, 25, 1), (27, 3, 2), (25, 27, 2), (28, 4, 3), (27, 28, 3), (29, 5, 4), (28, 29, 4), (30, 6, 5), (29, 30, 5), (31, 7, 6), (30, 31, 6), (32, 8, 7), (31, 32, 7), (33, 9, 8), (32, 33, 8), (34, 10, 9), (33, 34, 9), (35, 11, 10), (34, 35, 10), (36, 12, 11), (35, 36, 11), (37, 13, 12), (36, 37, 12), (38, 14, 13), (37, 38, 13), (39, 15, 14), (38, 39, 14), (40, 16, 15), (39, 40, 15), (41, 17, 16), (40, 41, 16), (42, 18, 17), (41, 42, 17), (43, 19, 18), (42, 43, 18), (44, 20, 19), (43, 44, 19), (45, 21, 20), (44, 45, 20), (46, 22, 21), (45, 46, 21), (47, 23, 22), (46, 47, 22), (48, 24, 23), (47, 48, 23), (26, 1, 24), (48, 26, 24), (49, 25, 26), (49, 27, 25), (49, 28, 27), (49, 29, 28), (49, 30, 29), (49, 31, 30), (49, 32, 31), (49, 33, 32), (49, 34, 33), (49, 35, 34), (49, 36, 35), (49, 37, 36), (49, 38, 37), (49, 39, 38), (49, 40, 39), (49, 41, 40), (49, 42, 41), (49, 43, 42), (49, 44, 43), (49, 45, 44), (49, 46, 45), (49, 47, 46), (49, 48, 47), (49, 26, 48)])
me_wholelongitudinalreceiverstyletube.polygons.foreach_set('material_index', [3, 3, 3, 3, 3, 3, 3, 3, 3, 3, 3, 3, 3, 3, 3, 3, 3, 3, 3, 3, 3, 3, 3, 3, 3, 3, 3, 3, 3, 3, 3, 3, 3, 3, 3, 3, 3, 3, 3, 3, 3, 3, 3, 3, 3, 3, 3, 3, 3, 3, 3, 3, 3, 3, 3, 3, 3, 3, 3, 3, 3, 3, 3, 3, 3, 3, 3, 3, 3, 3, 3, 3, 3, 3, 3, 3, 3, 3, 3, 3, 3, 3, 3, 3, 3, 3, 3, 3, 3, 3, 3, 3, 3, 3, 3, 3])
me_wholelongitudinalreceiverstyletube.materials.append(mat_wholeinnertrough_mattesilver)
me_wholelongitudinalreceiverstyletube.materials.append(mat_wholeoutertrough_slatemetal)
me_wholelongitudinalreceiverstyletube.materials.append(mat_wholestandandribs_mutedteal)
me_wholelongitudinalreceiverstyletube.materials.append(mat_wholereceiverandstruts_darkalloy)
me_wholelongitudinalreceiverstyletube.update()
me_leftwholestandlongitudinaltie = bpy.data.meshes.new('LeftWholeStandLongitudinalTie')
me_leftwholestandlongitudinaltie.from_pydata([(-0.845, 1.72, 0.095), (-0.845, -1.72, 0.095), (-0.755, -1.72, 0.095), (-0.755, 1.72, 0.095), (-0.845, 1.72, 0.19), (-0.845, -1.72, 0.19), (-0.755, -1.72, 0.19), (-0.755, 1.72, 0.19)], [], [(2, 1, 0), (0, 3, 2), (4, 5, 6), (6, 7, 4), (1, 2, 6), (1, 6, 5), (2, 3, 7), (2, 7, 6), (3, 0, 4), (3, 4, 7), (0, 1, 5), (0, 5, 4)])
me_leftwholestandlongitudinaltie.polygons.foreach_set('material_index', [2, 2, 2, 2, 2, 2, 2, 2, 2, 2, 2, 2])
me_leftwholestandlongitudinaltie.materials.append(mat_wholeinnertrough_mattesilver)
me_leftwholestandlongitudinaltie.materials.append(mat_wholeoutertrough_slatemetal)
me_leftwholestandlongitudinaltie.materials.append(mat_wholestandandribs_mutedteal)
me_leftwholestandlongitudinaltie.materials.append(mat_wholereceiverandstruts_darkalloy)
me_leftwholestandlongitudinaltie.update()
me_rightwholestandlongitudinaltie = bpy.data.meshes.new('RightWholeStandLongitudinalTie')
me_rightwholestandlongitudinaltie.from_pydata([(0.755, 1.72, 0.095), (0.755, -1.72, 0.095), (0.845, -1.72, 0.095), (0.845, 1.72, 0.095), (0.755, 1.72, 0.19), (0.755, -1.72, 0.19), (0.845, -1.72, 0.19), (0.845, 1.72, 0.19)], [], [(2, 1, 0), (0, 3, 2), (4, 5, 6), (6, 7, 4), (1, 2, 6), (1, 6, 5), (2, 3, 7), (2, 7, 6), (3, 0, 4), (3, 4, 7), (0, 1, 5), (0, 5, 4)])
me_rightwholestandlongitudinaltie.polygons.foreach_set('material_index', [2, 2, 2, 2, 2, 2, 2, 2, 2, 2, 2, 2])
me_rightwholestandlongitudinaltie.materials.append(mat_wholeinnertrough_mattesilver)
me_rightwholestandlongitudinaltie.materials.append(mat_wholeoutertrough_slatemetal)
me_rightwholestandlongitudinaltie.materials.append(mat_wholestandandribs_mutedteal)
me_rightwholestandlongitudinaltie.materials.append(mat_wholereceiverandstruts_darkalloy)
me_rightwholestandlongitudinaltie.update()

# ---- objects
ob_onewholelongopentroughcollector = bpy.data.objects.new('OneWholeLongOpenTroughCollector', None)
ob_wholesinglecurvatureopenreflectortrough = bpy.data.objects.new('WholeSingleCurvatureOpenReflectorTrough', me_wholesinglecurvatureopenreflectortrough)
ob_nearwholecrossfoot = bpy.data.objects.new('NearWholeCrossFoot', me_nearwholecrossfoot)
ob_nearwholetaperedendbearingpost = bpy.data.objects.new('NearWholeTaperedEndBearingPost', me_nearwholetaperedendbearingpost)
ob_nearwholefixedendtrunnion = bpy.data.objects.new('NearWholeFixedEndTrunnion', me_nearwholefixedendtrunnion)
ob_nearwholecurvedendreinforcement = bpy.data.objects.new('NearWholeCurvedEndReinforcement', me_nearwholecurvedendreinforcement)
ob_nearleftwholereceiversupport = bpy.data.objects.new('NearLeftWholeReceiverSupport', me_nearleftwholereceiversupport)
ob_nearrightwholereceiversupport = bpy.data.objects.new('NearRightWholeReceiverSupport', me_nearrightwholereceiversupport)
ob_farwholecrossfoot = bpy.data.objects.new('FarWholeCrossFoot', me_farwholecrossfoot)
ob_farwholetaperedendbearingpost = bpy.data.objects.new('FarWholeTaperedEndBearingPost', me_farwholetaperedendbearingpost)
ob_farwholefixedendtrunnion = bpy.data.objects.new('FarWholeFixedEndTrunnion', me_farwholefixedendtrunnion)
ob_farwholecurvedendreinforcement = bpy.data.objects.new('FarWholeCurvedEndReinforcement', me_farwholecurvedendreinforcement)
ob_farleftwholereceiversupport = bpy.data.objects.new('FarLeftWholeReceiverSupport', me_farleftwholereceiversupport)
ob_farrightwholereceiversupport = bpy.data.objects.new('FarRightWholeReceiverSupport', me_farrightwholereceiversupport)
ob_wholelongitudinalreceiverstyletube = bpy.data.objects.new('WholeLongitudinalReceiverStyleTube', me_wholelongitudinalreceiverstyletube)
ob_leftwholestandlongitudinaltie = bpy.data.objects.new('LeftWholeStandLongitudinalTie', me_leftwholestandlongitudinaltie)
ob_rightwholestandlongitudinaltie = bpy.data.objects.new('RightWholeStandLongitudinalTie', me_rightwholestandlongitudinaltie)

# ---- transforms, parenting, visibility, modifiers, constraints
ob_onewholelongopentroughcollector.location = (0.0, 0.0, 0.0)
ob_wholesinglecurvatureopenreflectortrough.parent = ob_onewholelongopentroughcollector
ob_wholesinglecurvatureopenreflectortrough.location = (0.0, 0.0, 0.0)
ob_nearwholecrossfoot.parent = ob_onewholelongopentroughcollector
ob_nearwholecrossfoot.location = (0.0, 0.0, 0.0)
ob_nearwholetaperedendbearingpost.parent = ob_onewholelongopentroughcollector
ob_nearwholetaperedendbearingpost.location = (0.0, 0.0, 0.0)
ob_nearwholefixedendtrunnion.parent = ob_onewholelongopentroughcollector
ob_nearwholefixedendtrunnion.location = (0.0, 0.0, 0.0)
ob_nearwholecurvedendreinforcement.parent = ob_onewholelongopentroughcollector
ob_nearwholecurvedendreinforcement.location = (0.0, 0.0, 0.0)
ob_nearleftwholereceiversupport.parent = ob_onewholelongopentroughcollector
ob_nearleftwholereceiversupport.location = (0.0, 0.0, 0.0)
ob_nearrightwholereceiversupport.parent = ob_onewholelongopentroughcollector
ob_nearrightwholereceiversupport.location = (0.0, 0.0, 0.0)
ob_farwholecrossfoot.parent = ob_onewholelongopentroughcollector
ob_farwholecrossfoot.location = (0.0, 0.0, 0.0)
ob_farwholetaperedendbearingpost.parent = ob_onewholelongopentroughcollector
ob_farwholetaperedendbearingpost.location = (0.0, 0.0, 0.0)
ob_farwholefixedendtrunnion.parent = ob_onewholelongopentroughcollector
ob_farwholefixedendtrunnion.location = (0.0, 0.0, 0.0)
ob_farwholecurvedendreinforcement.parent = ob_onewholelongopentroughcollector
ob_farwholecurvedendreinforcement.location = (0.0, 0.0, 0.0)
ob_farleftwholereceiversupport.parent = ob_onewholelongopentroughcollector
ob_farleftwholereceiversupport.location = (0.0, 0.0, 0.0)
ob_farrightwholereceiversupport.parent = ob_onewholelongopentroughcollector
ob_farrightwholereceiversupport.location = (0.0, 0.0, 0.0)
ob_wholelongitudinalreceiverstyletube.parent = ob_onewholelongopentroughcollector
ob_wholelongitudinalreceiverstyletube.location = (0.0, 0.0, 0.0)
ob_leftwholestandlongitudinaltie.parent = ob_onewholelongopentroughcollector
ob_leftwholestandlongitudinaltie.location = (0.0, 0.0, 0.0)
ob_rightwholestandlongitudinaltie.parent = ob_onewholelongopentroughcollector
ob_rightwholestandlongitudinaltie.location = (0.0, 0.0, 0.0)

# ---- collection membership
scene.collection.objects.link(ob_onewholelongopentroughcollector)
scene.collection.objects.link(ob_wholesinglecurvatureopenreflectortrough)
scene.collection.objects.link(ob_nearwholecrossfoot)
scene.collection.objects.link(ob_nearwholetaperedendbearingpost)
scene.collection.objects.link(ob_nearwholefixedendtrunnion)
scene.collection.objects.link(ob_nearwholecurvedendreinforcement)
scene.collection.objects.link(ob_nearleftwholereceiversupport)
scene.collection.objects.link(ob_nearrightwholereceiversupport)
scene.collection.objects.link(ob_farwholecrossfoot)
scene.collection.objects.link(ob_farwholetaperedendbearingpost)
scene.collection.objects.link(ob_farwholefixedendtrunnion)
scene.collection.objects.link(ob_farwholecurvedendreinforcement)
scene.collection.objects.link(ob_farleftwholereceiversupport)
scene.collection.objects.link(ob_farrightwholereceiversupport)
scene.collection.objects.link(ob_wholelongitudinalreceiverstyletube)
scene.collection.objects.link(ob_leftwholestandlongitudinaltie)
scene.collection.objects.link(ob_rightwholestandlongitudinaltie)

# ---- scene / render settings (as saved in the file)
scene.frame_start = 1; scene.frame_end = 250; scene.frame_set(1)
scene.render.engine = 'CYCLES'
scene.render.use_compositing = False
scene.cycles.use_denoising = False
scene.cycles.samples = 128
scene.cycles.use_adaptive_sampling = False
scene.cycles.seed = 17
bpy.context.view_layer.update()

# ---- added for rendering (the .blend has no active camera and no usable light): camera, sun
cam_auto = bpy.data.cameras.new('AutoCamera')
cam_auto.lens = 50.0
cam_auto.sensor_width = 36.0
cam_auto.clip_end = 1000.0
ob_auto_camera = bpy.data.objects.new('AutoCamera', cam_auto)
scene.collection.objects.link(ob_auto_camera)
ob_auto_camera.location = (4.2039, -5.04468, 4.11962)
ob_auto_camera.rotation_euler = (1.09748, -7.21219e-08, 0.694738)
scene.camera = ob_auto_camera
light_auto_sun = bpy.data.lights.new('AutoSun', 'SUN')
light_auto_sun.energy = 3.0
light_auto_sun.angle = 0.0523599
ob_auto_sun = bpy.data.objects.new('AutoSun', light_auto_sun)
scene.collection.objects.link(ob_auto_sun)
ob_auto_sun.rotation_euler = (0.872665, 0.174533, 0.523599)
bpy.context.view_layer.update()

